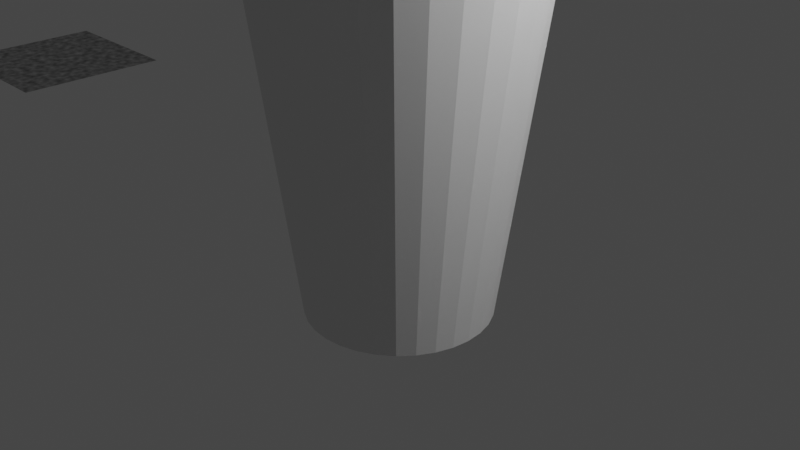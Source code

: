 # Source: hurricane.blend  (saved by Blender 2.80.75; exported with 4.5.12 LTS)
import bpy
from mathutils import Matrix  # noqa: F401  (used for matrix-valued properties, if any)

bpy.ops.wm.read_factory_settings(use_empty=True)
scene = bpy.context.scene
scene.name = 'Scene'

# ---- collections
col_collection = bpy.data.collections.new('Collection'); scene.collection.children.link(col_collection)

# ---- materials (node trees are filled in below, after node groups)
mat_hurricane = bpy.data.materials.new('Hurricane')
mat_hurricane.use_transparent_shadow = False
mat_hurricane.preview_render_type = 'FLAT'

# ---- material node trees
mat_hurricane.use_nodes = True; mat_hurricane.node_tree.nodes.clear()
_N = mat_hurricane.node_tree.nodes; _L = mat_hurricane.node_tree.links
n0 = _N.new('ShaderNodeTexNoise'); n0.name = 'Noise Texture'; n0.location = (-685, 130)
n0.inputs[2].default_value = 20.0
n0.inputs[3].default_value = 1.3
n1 = _N.new('ShaderNodeBsdfPrincipled'); n1.name = 'Principled BSDF'; n1.location = (-426, 235)
n1.distribution = 'GGX'
n1.subsurface_method = 'BURLEY'
n1.inputs[3].default_value = 1.45
n1.inputs[27].default_value = (0.0, 0.0, 0.0, 1.0)
n1.inputs[28].default_value = 1.0
n2 = _N.new('ShaderNodeOutputMaterial'); n2.name = 'Material Output'; n2.location = (-24, 266)
_L.new(n1.outputs[0], n2.inputs[0])
_L.new(n0.outputs[0], n1.inputs[0])
n2.is_active_output = True

# ---- world
world_world = bpy.data.worlds.new('World'); scene.world = world_world
world_world.use_nodes = True; world_world.node_tree.nodes.clear()
_N = world_world.node_tree.nodes; _L = world_world.node_tree.links
n0 = _N.new('ShaderNodeOutputWorld'); n0.name = 'World Output'; n0.location = (300, 300)
n1 = _N.new('ShaderNodeBackground'); n1.name = 'Background'; n1.location = (10, 300)
n1.inputs[0].default_value = (0.05088, 0.05088, 0.05088, 1.0)
_L.new(n1.outputs[0], n0.inputs[0])
n0.is_active_output = True
world_world.color = (0.05088, 0.05088, 0.05088)
world_world.use_sun_shadow = False
world_world.sun_shadow_jitter_overblur = 0.0

# ---- cameras
cam_camera = bpy.data.cameras.new('Camera')
cam_camera.clip_end = 100.0
cam_camera.ortho_scale = 7.314

# ---- lights
light_light = bpy.data.lights.new('Light', 'POINT')
light_light.transmission_factor = 0.0
light_light.energy = 1000.0
light_light.shadow_soft_size = 0.1
light_light.shadow_maximum_resolution = 0.006
light_light.use_absolute_resolution = True

# ---- meshes
me_cylinder_003 = bpy.data.meshes.new('Cylinder.003')
me_cylinder_003.from_pydata([(0.0, 1.0, -1.0), (-7.794e-07, 4.562, 9.635), (0.1951, 0.9808, -1.0), (-0.89, 4.474, 9.635), (0.3827, 0.9239, -1.0), (-4.215, -1.746, 9.635), (0.5556, 0.8315, -1.0), (2.534, -3.793, 9.635), (0.7071, 0.7071, -1.0), (3.226, 3.226, 9.635), (0.8315, 0.5556, -1.0), (-4.215, 1.746, 9.635), (0.9239, 0.3827, -1.0), (-0.89, -4.474, 9.635), (0.9808, 0.1951, -1.0), (4.562, -6.096e-07, 9.635), (1.0, 7.55e-08, -1.0), (-1.746, 4.215, 9.635), (0.9808, -0.1951, -1.0), (-3.793, -2.534, 9.635), (0.9239, -0.3827, -1.0), (3.226, -3.226, 9.635), (0.8315, -0.5556, -1.0), (2.534, 3.793, 9.635), (0.7071, -0.7071, -1.0), (-4.474, 0.89, 9.635), (0.5556, -0.8315, -1.0), (-2.266e-06, -4.562, 9.635), (0.3827, -0.9239, -1.0), (4.474, 0.89, 9.635), (0.1951, -0.9808, -1.0), (-2.534, 3.793, 9.635), (-3.258e-07, -1.0, -1.0), (-3.226, -3.226, 9.635), (-0.1951, -0.9808, -1.0), (3.793, -2.534, 9.635), (-0.3827, -0.9239, -1.0), (1.746, 4.215, 9.635), (-0.5556, -0.8315, -1.0), (0.89, 4.474, 9.635), (-0.7071, -0.7071, -1.0), (-4.562, 3.451e-06, 9.635), (-0.8315, -0.5556, -1.0), (-4.474, -0.89, 9.635), (-0.9239, -0.3827, -1.0), (0.89, -4.474, 9.635), (-0.9808, -0.1951, -1.0), (1.746, -4.215, 9.635), (-1.0, 9.656e-07, -1.0), (4.215, 1.746, 9.635), (-0.9808, 0.1951, -1.0), (3.793, 2.534, 9.635), (-0.9239, 0.3827, -1.0), (-3.226, 3.226, 9.635), (-0.8315, 0.5556, -1.0), (-3.793, 2.534, 9.635), (-0.7071, 0.7071, -1.0), (-2.534, -3.793, 9.635), (-0.5556, 0.8315, -1.0), (-1.746, -4.215, 9.635), (-0.3827, 0.9239, -1.0), (4.215, -1.746, 9.635), (-0.1951, 0.9808, -1.0), (4.474, -0.89, 9.635), (1.39, 6.987, 12.51), (-1.089e-06, 7.124, 12.51), (2.726, 6.582, 12.51), (3.958, 5.923, 12.51), (5.037, 5.037, 12.51), (5.923, 3.958, 12.51), (6.582, 2.726, 12.51), (6.987, 1.39, 12.51), (7.124, -1.15e-06, 12.51), (6.987, -1.39, 12.51), (6.582, -2.726, 12.51), (5.923, -3.958, 12.51), (5.037, -5.037, 12.51), (3.958, -5.923, 12.51), (2.726, -6.582, 12.51), (1.39, -6.987, 12.51), (-3.41e-06, -7.124, 12.51), (-1.39, -6.987, 12.51), (-2.726, -6.582, 12.51), (-3.958, -5.923, 12.51), (-5.037, -5.037, 12.51), (-5.923, -3.958, 12.51), (-6.582, -2.726, 12.51), (-6.987, -1.39, 12.51), (-7.124, 5.191e-06, 12.51), (-6.987, 1.39, 12.51), (-6.582, 2.726, 12.51), (-5.923, 3.958, 12.51), (-5.037, 5.037, 12.51), (-3.958, 5.923, 12.51), (-2.726, 6.582, 12.51), (-1.39, 6.987, 12.51), (-7.794e-07, 4.562, 9.635), (-0.89, 4.474, 9.635), (-4.215, -1.746, 9.635), (2.534, -3.793, 9.635), (3.226, 3.226, 9.635), (-4.215, 1.746, 9.635), (-0.89, -4.474, 9.635), (4.562, -6.096e-07, 9.635), (-1.746, 4.215, 9.635), (-3.793, -2.534, 9.635), (3.226, -3.226, 9.635), (2.534, 3.793, 9.635), (-4.474, 0.89, 9.635), (-2.266e-06, -4.562, 9.635), (4.474, 0.89, 9.635), (-2.534, 3.793, 9.635), (-3.226, -3.226, 9.635), (3.793, -2.534, 9.635), (1.746, 4.215, 9.635), (0.89, 4.474, 9.635), (-4.562, 3.451e-06, 9.635), (-4.474, -0.89, 9.635), (0.89, -4.474, 9.635), (1.746, -4.215, 9.635), (4.215, 1.746, 9.635), (3.793, 2.534, 9.635), (-3.226, 3.226, 9.635), (-3.793, 2.534, 9.635), (-2.534, -3.793, 9.635), (-1.746, -4.215, 9.635), (4.215, -1.746, 9.635), (4.474, -0.89, 9.635), (-2.878e-07, 1.688, 4.317), (0.3294, 1.656, 4.317), (-1.656, -0.3294, 4.317), (0.6461, -1.56, 4.317), (1.404, 0.938, 4.317), (-1.404, 0.938, 4.317), (-0.6461, -1.56, 4.317), (1.656, -0.3294, 4.317), (1.56, -0.6461, 4.317), (-0.938, -1.404, 4.317), (-1.194, 1.194, 4.317), (1.56, 0.6461, 4.317), (0.3294, -1.656, 4.317), (-1.688, 1.475e-06, 4.317), (0.6461, 1.56, 4.317), (1.404, -0.938, 4.317), (-1.194, -1.194, 4.317), (-0.938, 1.404, 4.317), (1.656, 0.3294, 4.317), (-8.38e-07, -1.688, 4.317), (-1.656, 0.3294, 4.317), (0.938, 1.404, 4.317), (1.194, -1.194, 4.317), (-1.404, -0.938, 4.317), (-0.6461, 1.56, 4.317), (1.688, -2.75e-08, 4.317), (-0.3294, -1.656, 4.317), (-1.56, 0.6461, 4.317), (1.194, 1.194, 4.317), (0.938, -1.404, 4.317), (-1.56, -0.6461, 4.317), (-0.3294, 1.656, 4.317), (1.242, -0.5144, 1.659), (-0.7468, -1.118, 1.659), (-0.9505, 0.9505, 1.659), (1.242, 0.5144, 1.659), (0.2622, -1.318, 1.659), (-1.344, 1.22e-06, 1.659), (0.5144, 1.242, 1.659), (1.118, -0.7468, 1.659), (-0.9505, -0.9505, 1.659), (-0.7468, 1.118, 1.659), (1.318, 0.2622, 1.659), (-5.819e-07, -1.344, 1.659), (-1.318, 0.2622, 1.659), (0.7468, 1.118, 1.659), (0.9505, -0.9505, 1.659), (-1.118, -0.7468, 1.659), (-0.5144, 1.242, 1.659), (1.344, 2.4e-08, 1.659), (-0.2622, -1.318, 1.659), (-1.242, 0.5144, 1.659), (0.9505, 0.9505, 1.659), (0.7468, -1.118, 1.659), (-1.242, -0.5144, 1.659), (-0.2622, 1.318, 1.659), (-1.439e-07, 1.344, 1.659), (0.2622, 1.318, 1.659), (-1.318, -0.2622, 1.659), (0.5144, -1.242, 1.659), (1.118, 0.7468, 1.659), (-1.118, 0.7468, 1.659), (-0.5144, -1.242, 1.659), (1.318, -0.2622, 1.659), (-5.586e-07, 3.374, 6.976), (0.6583, 3.309, 6.976), (-3.309, -0.6583, 6.976), (1.291, -3.117, 6.976), (2.805, 1.875, 6.976), (-2.805, 1.875, 6.976), (-1.291, -3.117, 6.976), (3.309, -0.6583, 6.976), (3.117, -1.291, 6.976), (-1.875, -2.805, 6.976), (-2.386, 2.386, 6.976), (3.117, 1.291, 6.976), (0.6583, -3.309, 6.976), (-3.374, 2.623e-06, 6.976), (1.291, 3.117, 6.976), (2.805, -1.875, 6.976), (-2.386, -2.386, 6.976), (-1.875, 2.805, 6.976), (3.309, 0.6583, 6.976), (-1.658e-06, -3.374, 6.976), (-3.309, 0.6583, 6.976), (1.875, 2.805, 6.976), (2.386, -2.386, 6.976), (-2.805, -1.875, 6.976), (-1.291, 3.117, 6.976), (3.374, -3.805e-07, 6.976), (-0.6583, -3.309, 6.976), (-3.117, 1.291, 6.976), (2.386, 2.386, 6.976), (1.875, -2.805, 6.976), (-3.117, -1.291, 6.976), (-0.6583, 3.309, 6.976), (-7.794e-07, 4.562, 9.635), (-0.89, 4.474, 9.635), (-4.215, -1.746, 9.635), (2.534, -3.793, 9.635), (3.226, 3.226, 9.635), (-4.215, 1.746, 9.635), (-0.89, -4.474, 9.635), (4.562, -6.096e-07, 9.635), (-1.746, 4.215, 9.635), (-3.793, -2.534, 9.635), (3.226, -3.226, 9.635), (2.534, 3.793, 9.635), (-4.474, 0.89, 9.635), (-2.266e-06, -4.562, 9.635), (4.474, 0.89, 9.635), (-2.534, 3.793, 9.635), (-3.226, -3.226, 9.635), (3.793, -2.534, 9.635), (1.746, 4.215, 9.635), (0.89, 4.474, 9.635), (-4.562, 3.451e-06, 9.635), (-4.474, -0.89, 9.635), (0.89, -4.474, 9.635), (1.746, -4.215, 9.635), (4.215, 1.746, 9.635), (3.793, 2.534, 9.635), (-3.226, 3.226, 9.635), (-3.793, 2.534, 9.635), (-2.534, -3.793, 9.635), (-1.746, -4.215, 9.635), (4.215, -1.746, 9.635), (4.474, -0.89, 9.635), (2.339, -0.9687, 5.647), (-1.406, -2.105, 5.647), (-1.79, 1.79, 5.647), (2.339, 0.9687, 5.647), (0.4938, -2.483, 5.647), (-2.531, 2.049e-06, 5.647), (0.9687, 2.339, 5.647), (2.105, -1.406, 5.647), (-1.79, -1.79, 5.647), (-1.406, 2.105, 5.647), (2.483, 0.4938, 5.647), (-1.248e-06, -2.531, 5.647), (-2.483, 0.4938, 5.647), (1.406, 2.105, 5.647), (1.79, -1.79, 5.647), (-2.105, -1.406, 5.647), (-0.9687, 2.339, 5.647), (2.531, -2.04e-07, 5.647), (-0.4938, -2.483, 5.647), (-2.339, 0.9687, 5.647), (1.79, 1.79, 5.647), (1.406, -2.105, 5.647), (-2.339, -0.9687, 5.647), (-0.4938, 2.483, 5.647), (-4.232e-07, 2.531, 5.647), (0.4938, 2.483, 5.647), (-2.483, -0.4938, 5.647), (0.9687, -2.339, 5.647), (2.105, 1.406, 5.647), (-2.105, 1.406, 5.647), (-0.9687, -2.339, 5.647), (2.483, -0.4938, 5.647)], [], [(39, 64, 66, 37), (37, 66, 67, 23), (23, 67, 68, 9), (9, 68, 69, 51), (51, 69, 70, 49), (49, 70, 71, 29), (29, 71, 72, 15), (15, 72, 73, 63), (63, 73, 74, 61), (61, 74, 75, 35), (35, 75, 76, 21), (21, 76, 77, 7), (7, 77, 78, 47), (47, 78, 79, 45), (45, 79, 80, 27), (27, 80, 81, 13), (13, 81, 82, 59), (59, 82, 83, 57), (57, 83, 84, 33), (33, 84, 85, 19), (19, 85, 86, 5), (5, 86, 87, 43), (43, 87, 88, 41), (41, 88, 89, 25), (25, 89, 90, 11), (11, 90, 91, 55), (55, 91, 92, 53), (53, 92, 93, 31), (31, 93, 94, 17), (17, 94, 95, 3), (199, 63, 61, 200), (3, 95, 65, 1), (192, 1, 39, 193), (198, 59, 57, 201), (197, 55, 53, 202), (196, 51, 49, 203), (195, 47, 45, 204), (194, 43, 41, 205), (193, 39, 37, 206), (200, 61, 35, 207), (201, 57, 33, 208), (202, 53, 31, 209), (203, 49, 29, 210), (204, 45, 27, 211), (205, 41, 25, 212), (206, 37, 23, 213), (207, 35, 21, 214), (208, 33, 19, 215), (209, 31, 17, 216), (210, 29, 15, 217), (211, 27, 13, 218), (212, 25, 11, 219), (213, 23, 9, 220), (214, 21, 7, 221), (215, 19, 5, 222), (216, 17, 3, 223), (217, 15, 63, 199), (218, 13, 59, 198), (219, 11, 55, 197), (220, 9, 51, 196), (221, 7, 47, 195), (222, 5, 43, 194), (35, 61, 126, 113), (223, 3, 1, 192), (1, 65, 64, 39), (33, 57, 124, 112), (31, 53, 122, 111), (29, 49, 120, 110), (27, 45, 118, 109), (25, 41, 116, 108), (23, 37, 114, 107), (21, 35, 113, 106), (19, 33, 112, 105), (17, 31, 111, 104), (15, 29, 110, 103), (13, 27, 109, 102), (11, 25, 108, 101), (9, 23, 107, 100), (7, 21, 106, 99), (5, 19, 105, 98), (3, 17, 104, 97), (63, 15, 103, 127), (59, 13, 102, 125), (55, 11, 101, 123), (51, 9, 100, 121), (47, 7, 99, 119), (43, 5, 98, 117), (1, 3, 97, 96), (61, 63, 127, 126), (57, 59, 125, 124), (53, 55, 123, 122), (49, 51, 121, 120), (45, 47, 119, 118), (41, 43, 117, 116), (37, 39, 115, 114), (39, 1, 96, 115), (183, 159, 128, 184), (182, 158, 130, 186), (181, 157, 131, 187), (180, 156, 132, 188), (179, 155, 133, 189), (178, 154, 134, 190), (177, 153, 135, 191), (176, 152, 159, 183), (175, 151, 158, 182), (174, 150, 157, 181), (173, 149, 156, 180), (172, 148, 155, 179), (171, 147, 154, 178), (170, 146, 153, 177), (169, 145, 152, 176), (168, 144, 151, 175), (167, 143, 150, 174), (166, 142, 149, 173), (165, 141, 148, 172), (164, 140, 147, 171), (163, 139, 146, 170), (162, 138, 145, 169), (161, 137, 144, 168), (160, 136, 143, 167), (185, 129, 142, 166), (186, 130, 141, 165), (187, 131, 140, 164), (188, 132, 139, 163), (189, 133, 138, 162), (190, 134, 137, 161), (184, 128, 129, 185), (191, 135, 136, 160), (18, 191, 160, 20), (0, 184, 185, 2), (36, 190, 161, 38), (54, 189, 162, 56), (10, 188, 163, 12), (28, 187, 164, 30), (46, 186, 165, 48), (2, 185, 166, 4), (20, 160, 167, 22), (38, 161, 168, 40), (56, 162, 169, 58), (12, 163, 170, 14), (30, 164, 171, 32), (48, 165, 172, 50), (4, 166, 173, 6), (22, 167, 174, 24), (40, 168, 175, 42), (58, 169, 176, 60), (14, 170, 177, 16), (32, 171, 178, 34), (50, 172, 179, 52), (6, 173, 180, 8), (24, 174, 181, 26), (42, 175, 182, 44), (60, 176, 183, 62), (16, 177, 191, 18), (34, 178, 190, 36), (52, 179, 189, 54), (8, 180, 188, 10), (26, 181, 187, 28), (44, 182, 186, 46), (62, 183, 184, 0), (279, 223, 192, 280), (278, 222, 194, 282), (277, 221, 195, 283), (276, 220, 196, 284), (275, 219, 197, 285), (274, 218, 198, 286), (273, 217, 199, 287), (272, 216, 223, 279), (271, 215, 222, 278), (270, 214, 221, 277), (269, 213, 220, 276), (268, 212, 219, 275), (267, 211, 218, 274), (266, 210, 217, 273), (265, 209, 216, 272), (264, 208, 215, 271), (263, 207, 214, 270), (262, 206, 213, 269), (261, 205, 212, 268), (260, 204, 211, 267), (259, 203, 210, 266), (258, 202, 209, 265), (257, 201, 208, 264), (256, 200, 207, 263), (281, 193, 206, 262), (282, 194, 205, 261), (283, 195, 204, 260), (284, 196, 203, 259), (285, 197, 202, 258), (286, 198, 201, 257), (280, 192, 193, 281), (287, 199, 200, 256), (105, 112, 240, 233), (103, 110, 238, 231), (98, 105, 233, 226), (127, 103, 231, 255), (117, 98, 226, 245), (126, 127, 255, 254), (116, 117, 245, 244), (113, 126, 254, 241), (108, 116, 244, 236), (106, 113, 241, 234), (101, 108, 236, 229), (99, 106, 234, 227), (123, 101, 229, 251), (119, 99, 227, 247), (122, 123, 251, 250), (118, 119, 247, 246), (114, 115, 243, 242), (111, 122, 250, 239), (109, 118, 246, 237), (107, 114, 242, 235), (104, 111, 239, 232), (102, 109, 237, 230), (100, 107, 235, 228), (97, 104, 232, 225), (125, 102, 230, 253), (121, 100, 228, 249), (96, 97, 225, 224), (124, 125, 253, 252), (120, 121, 249, 248), (115, 96, 224, 243), (112, 124, 252, 240), (110, 120, 248, 238), (135, 287, 256, 136), (128, 280, 281, 129), (134, 286, 257, 137), (133, 285, 258, 138), (132, 284, 259, 139), (131, 283, 260, 140), (130, 282, 261, 141), (129, 281, 262, 142), (136, 256, 263, 143), (137, 257, 264, 144), (138, 258, 265, 145), (139, 259, 266, 146), (140, 260, 267, 147), (141, 261, 268, 148), (142, 262, 269, 149), (143, 263, 270, 150), (144, 264, 271, 151), (145, 265, 272, 152), (146, 266, 273, 153), (147, 267, 274, 154), (148, 268, 275, 155), (149, 269, 276, 156), (150, 270, 277, 157), (151, 271, 278, 158), (152, 272, 279, 159), (153, 273, 287, 135), (154, 274, 286, 134), (155, 275, 285, 133), (156, 276, 284, 132), (157, 277, 283, 131), (158, 278, 282, 130), (159, 279, 280, 128)])
_uv = me_cylinder_003.uv_layers.new(name='UVMap')
_uv.uv.foreach_set('vector', [0.9688, 0.8936, 0.9688, 1.0, 0.9375, 1.0, 0.9375, 0.8936, 0.9375, 0.8936, 0.9375, 1.0, 0.9062, 1.0, 0.9062, 0.8936, 0.9062, 0.8936, 0.9062, 1.0, 0.875, 1.0, 0.875, 0.8936, 0.875, 0.8936, 0.875, 1.0, 0.8438, 1.0, 0.8438, 0.8936, 0.8438, 0.8936, 0.8438, 1.0, 0.8125, 1.0, 0.8125, 0.8936, 0.8125, 0.8936, 0.8125, 1.0, 0.7812, 1.0, 0.7812, 0.8936, 0.7812, 0.8936, 0.7812, 1.0, 0.75, 1.0, 0.75, 0.8936, 0.75, 0.8936, 0.75, 1.0, 0.7188, 1.0, 0.7187, 0.8936, 0.7187, 0.8936, 0.7188, 1.0, 0.6875, 1.0, 0.6875, 0.8936, 0.6875, 0.8936, 0.6875, 1.0, 0.6562, 1.0, 0.6562, 0.8936, 0.6562, 0.8936, 0.6562, 1.0, 0.625, 1.0, 0.625, 0.8936, 0.625, 0.8936, 0.625, 1.0, 0.5938, 1.0, 0.5938, 0.8936, 0.5938, 0.8936, 0.5938, 1.0, 0.5625, 1.0, 0.5625, 0.8936, 0.5625, 0.8936, 0.5625, 1.0, 0.5312, 1.0, 0.5312, 0.8936, 0.5312, 0.8936, 0.5312, 1.0, 0.5, 1.0, 0.5, 0.8936, 0.5, 0.8936, 0.5, 1.0, 0.4688, 1.0, 0.4687, 0.8936, 0.4687, 0.8936, 0.4688, 1.0, 0.4375, 1.0, 0.4375, 0.8936, 0.4375, 0.8936, 0.4375, 1.0, 0.4062, 1.0, 0.4062, 0.8936, 0.4062, 0.8936, 0.4062, 1.0, 0.375, 1.0, 0.375, 0.8936, 0.375, 0.8936, 0.375, 1.0, 0.3438, 1.0, 0.3438, 0.8936, 0.3438, 0.8936, 0.3438, 1.0, 0.3125, 1.0, 0.3125, 0.8936, 0.3125, 0.8936, 0.3125, 1.0, 0.2812, 1.0, 0.2812, 0.8936, 0.2812, 0.8936, 0.2812, 1.0, 0.25, 1.0, 0.25, 0.8936, 0.25, 0.8936, 0.25, 1.0, 0.2188, 1.0, 0.2188, 0.8936, 0.2188, 0.8936, 0.2188, 1.0, 0.1875, 1.0, 0.1875, 0.8936, 0.1875, 0.8936, 0.1875, 1.0, 0.1562, 1.0, 0.1562, 0.8936, 0.1562, 0.8936, 0.1562, 1.0, 0.125, 1.0, 0.125, 0.8936, 0.125, 0.8936, 0.125, 1.0, 0.09375, 1.0, 0.09375, 0.8936, 0.09375, 0.8936, 0.09375, 1.0, 0.0625, 1.0, 0.0625, 0.8936, 0.0625, 0.8936, 0.0625, 1.0, 0.03125, 1.0, 0.03125, 0.8936, 0.7188, 0.7952, 0.7187, 0.8936, 0.6875, 0.8936, 0.6875, 0.7952, 0.03125, 0.8936, 0.03125, 1.0, 0.0, 1.0, 0.0, 0.8936, 1.0, 0.7952, 1.0, 0.8936, 0.9688, 0.8936, 0.9687, 0.7952, 0.4375, 0.7952, 0.4375, 0.8936, 0.4062, 0.8936, 0.4063, 0.7952, 0.1562, 0.7952, 0.1562, 0.8936, 0.125, 0.8936, 0.125, 0.7952, 0.8438, 0.7952, 0.8438, 0.8936, 0.8125, 0.8936, 0.8125, 0.7952, 0.5625, 0.7952, 0.5625, 0.8936, 0.5312, 0.8936, 0.5312, 0.7952, 0.2812, 0.7952, 0.2812, 0.8936, 0.25, 0.8936, 0.25, 0.7952, 0.9687, 0.7952, 0.9688, 0.8936, 0.9375, 0.8936, 0.9375, 0.7952, 0.6875, 0.7952, 0.6875, 0.8936, 0.6562, 0.8936, 0.6562, 0.7952, 0.4063, 0.7952, 0.4062, 0.8936, 0.375, 0.8936, 0.375, 0.7952, 0.125, 0.7952, 0.125, 0.8936, 0.09375, 0.8936, 0.09375, 0.7952, 0.8125, 0.7952, 0.8125, 0.8936, 0.7812, 0.8936, 0.7812, 0.7952, 0.5312, 0.7952, 0.5312, 0.8936, 0.5, 0.8936, 0.5, 0.7952, 0.25, 0.7952, 0.25, 0.8936, 0.2188, 0.8936, 0.2188, 0.7952, 0.9375, 0.7952, 0.9375, 0.8936, 0.9062, 0.8936, 0.9062, 0.7952, 0.6562, 0.7952, 0.6562, 0.8936, 0.625, 0.8936, 0.625, 0.7952, 0.375, 0.7952, 0.375, 0.8936, 0.3438, 0.8936, 0.3438, 0.7952, 0.09375, 0.7952, 0.09375, 0.8936, 0.0625, 0.8936, 0.0625, 0.7952, 0.7812, 0.7952, 0.7812, 0.8936, 0.75, 0.8936, 0.75, 0.7952, 0.5, 0.7952, 0.5, 0.8936, 0.4687, 0.8936, 0.4687, 0.7952, 0.2188, 0.7952, 0.2188, 0.8936, 0.1875, 0.8936, 0.1875, 0.7952, 0.9062, 0.7952, 0.9062, 0.8936, 0.875, 0.8936, 0.875, 0.7952, 0.625, 0.7952, 0.625, 0.8936, 0.5938, 0.8936, 0.5938, 0.7952, 0.3438, 0.7952, 0.3438, 0.8936, 0.3125, 0.8936, 0.3125, 0.7952, 0.0625, 0.7952, 0.0625, 0.8936, 0.03125, 0.8936, 0.03125, 0.7952, 0.75, 0.7952, 0.75, 0.8936, 0.7187, 0.8936, 0.7188, 0.7952, 0.4687, 0.7952, 0.4687, 0.8936, 0.4375, 0.8936, 0.4375, 0.7952, 0.1875, 0.7952, 0.1875, 0.8936, 0.1562, 0.8936, 0.1562, 0.7952, 0.875, 0.7952, 0.875, 0.8936, 0.8438, 0.8936, 0.8438, 0.7952, 0.5938, 0.7952, 0.5938, 0.8936, 0.5625, 0.8936, 0.5625, 0.7952, 0.3125, 0.7952, 0.3125, 0.8936, 0.2812, 0.8936, 0.2812, 0.7952, 0.6562, 0.8936, 0.6875, 0.8936, 0.6875, 0.8936, 0.6562, 0.8936, 0.03125, 0.7952, 0.03125, 0.8936, 0.0, 0.8936, 0.0, 0.7952, 1.0, 0.8936, 1.0, 1.0, 0.9688, 1.0, 0.9688, 0.8936, 0.375, 0.8936, 0.4062, 0.8936, 0.4062, 0.8936, 0.375, 0.8936, 0.09375, 0.8936, 0.125, 0.8936, 0.125, 0.8936, 0.09375, 0.8936, 0.7812, 0.8936, 0.8125, 0.8936, 0.8125, 0.8936, 0.7812, 0.8936, 0.5, 0.8936, 0.5312, 0.8936, 0.5312, 0.8936, 0.5, 0.8936, 0.2188, 0.8936, 0.25, 0.8936, 0.25, 0.8936, 0.2188, 0.8936, 0.9062, 0.8936, 0.9375, 0.8936, 0.9375, 0.8936, 0.9062, 0.8936, 0.625, 0.8936, 0.6562, 0.8936, 0.6562, 0.8936, 0.625, 0.8936, 0.3438, 0.8936, 0.375, 0.8936, 0.375, 0.8936, 0.3438, 0.8936, 0.0625, 0.8936, 0.09375, 0.8936, 0.09375, 0.8936, 0.0625, 0.8936, 0.75, 0.8936, 0.7812, 0.8936, 0.7812, 0.8936, 0.75, 0.8936, 0.4687, 0.8936, 0.5, 0.8936, 0.5, 0.8936, 0.4687, 0.8936, 0.1875, 0.8936, 0.2188, 0.8936, 0.2188, 0.8936, 0.1875, 0.8936, 0.875, 0.8936, 0.9062, 0.8936, 0.9062, 0.8936, 0.875, 0.8936, 0.5938, 0.8936, 0.625, 0.8936, 0.625, 0.8936, 0.5938, 0.8936, 0.3125, 0.8936, 0.3438, 0.8936, 0.3438, 0.8936, 0.3125, 0.8936, 0.03125, 0.8936, 0.0625, 0.8936, 0.0625, 0.8936, 0.03125, 0.8936, 0.7187, 0.8936, 0.75, 0.8936, 0.75, 0.8936, 0.7187, 0.8936, 0.4375, 0.8936, 0.4687, 0.8936, 0.4687, 0.8936, 0.4375, 0.8936, 0.1562, 0.8936, 0.1875, 0.8936, 0.1875, 0.8936, 0.1562, 0.8936, 0.8438, 0.8936, 0.875, 0.8936, 0.875, 0.8936, 0.8438, 0.8936, 0.5625, 0.8936, 0.5938, 0.8936, 0.5938, 0.8936, 0.5625, 0.8936, 0.2812, 0.8936, 0.3125, 0.8936, 0.3125, 0.8936, 0.2812, 0.8936, 0.0, 0.8936, 0.03125, 0.8936, 0.03125, 0.8936, 0.0, 0.8936, 0.6875, 0.8936, 0.7187, 0.8936, 0.7187, 0.8936, 0.6875, 0.8936, 0.4062, 0.8936, 0.4375, 0.8936, 0.4375, 0.8936, 0.4062, 0.8936, 0.125, 0.8936, 0.1562, 0.8936, 0.1562, 0.8936, 0.125, 0.8936, 0.8125, 0.8936, 0.8438, 0.8936, 0.8438, 0.8936, 0.8125, 0.8936, 0.5312, 0.8936, 0.5625, 0.8936, 0.5625, 0.8936, 0.5312, 0.8936, 0.25, 0.8936, 0.2812, 0.8936, 0.2812, 0.8936, 0.25, 0.8936, 0.9375, 0.8936, 0.9688, 0.8936, 0.9688, 0.8936, 0.9375, 0.8936, 0.9688, 0.8936, 1.0, 0.8936, 1.0, 0.8936, 0.9688, 0.8936, 0.03125, 0.5984, 0.03125, 0.6968, 0.0, 0.6968, 0.0, 0.5984, 0.3125, 0.5984, 0.3125, 0.6968, 0.2812, 0.6968, 0.2812, 0.5984, 0.5938, 0.5984, 0.5938, 0.6968, 0.5625, 0.6968, 0.5625, 0.5984, 0.875, 0.5984, 0.875, 0.6968, 0.8438, 0.6968, 0.8437, 0.5984, 0.1875, 0.5984, 0.1875, 0.6968, 0.1562, 0.6968, 0.1562, 0.5984, 0.4687, 0.5984, 0.4687, 0.6968, 0.4375, 0.6968, 0.4375, 0.5984, 0.75, 0.5984, 0.75, 0.6968, 0.7188, 0.6968, 0.7188, 0.5984, 0.0625, 0.5984, 0.0625, 0.6968, 0.03125, 0.6968, 0.03125, 0.5984, 0.3438, 0.5984, 0.3438, 0.6968, 0.3125, 0.6968, 0.3125, 0.5984, 0.625, 0.5984, 0.625, 0.6968, 0.5938, 0.6968, 0.5938, 0.5984, 0.9062, 0.5984, 0.9062, 0.6968, 0.875, 0.6968, 0.875, 0.5984, 0.2188, 0.5984, 0.2188, 0.6968, 0.1875, 0.6968, 0.1875, 0.5984, 0.5, 0.5984, 0.5, 0.6968, 0.4687, 0.6968, 0.4687, 0.5984, 0.7812, 0.5984, 0.7812, 0.6968, 0.75, 0.6968, 0.75, 0.5984, 0.09375, 0.5984, 0.09375, 0.6968, 0.0625, 0.6968, 0.0625, 0.5984, 0.375, 0.5984, 0.375, 0.6968, 0.3438, 0.6968, 0.3438, 0.5984, 0.6562, 0.5984, 0.6562, 0.6968, 0.625, 0.6968, 0.625, 0.5984, 0.9375, 0.5984, 0.9375, 0.6968, 0.9062, 0.6968, 0.9062, 0.5984, 0.25, 0.5984, 0.25, 0.6968, 0.2188, 0.6968, 0.2188, 0.5984, 0.5312, 0.5984, 0.5312, 0.6968, 0.5, 0.6968, 0.5, 0.5984, 0.8125, 0.5984, 0.8125, 0.6968, 0.7812, 0.6968, 0.7812, 0.5984, 0.125, 0.5984, 0.125, 0.6968, 0.09375, 0.6968, 0.09375, 0.5984, 0.4062, 0.5984, 0.4062, 0.6968, 0.375, 0.6968, 0.375, 0.5984, 0.6875, 0.5984, 0.6875, 0.6968, 0.6562, 0.6968, 0.6562, 0.5984, 0.9687, 0.5984, 0.9688, 0.6968, 0.9375, 0.6968, 0.9375, 0.5984, 0.2812, 0.5984, 0.2812, 0.6968, 0.25, 0.6968, 0.25, 0.5984, 0.5625, 0.5984, 0.5625, 0.6968, 0.5312, 0.6968, 0.5312, 0.5984, 0.8437, 0.5984, 0.8438, 0.6968, 0.8125, 0.6968, 0.8125, 0.5984, 0.1562, 0.5984, 0.1562, 0.6968, 0.125, 0.6968, 0.125, 0.5984, 0.4375, 0.5984, 0.4375, 0.6968, 0.4062, 0.6968, 0.4062, 0.5984, 1.0, 0.5984, 1.0, 0.6968, 0.9688, 0.6968, 0.9687, 0.5984, 0.7188, 0.5984, 0.7188, 0.6968, 0.6875, 0.6968, 0.6875, 0.5984, 0.7188, 0.5, 0.7188, 0.5984, 0.6875, 0.5984, 0.6875, 0.5, 1.0, 0.5, 1.0, 0.5984, 0.9687, 0.5984, 0.9688, 0.5, 0.4375, 0.5, 0.4375, 0.5984, 0.4062, 0.5984, 0.4062, 0.5, 0.1562, 0.5, 0.1562, 0.5984, 0.125, 0.5984, 0.125, 0.5, 0.8438, 0.5, 0.8437, 0.5984, 0.8125, 0.5984, 0.8125, 0.5, 0.5625, 0.5, 0.5625, 0.5984, 0.5312, 0.5984, 0.5312, 0.5, 0.2812, 0.5, 0.2812, 0.5984, 0.25, 0.5984, 0.25, 0.5, 0.9688, 0.5, 0.9687, 0.5984, 0.9375, 0.5984, 0.9375, 0.5, 0.6875, 0.5, 0.6875, 0.5984, 0.6562, 0.5984, 0.6562, 0.5, 0.4062, 0.5, 0.4062, 0.5984, 0.375, 0.5984, 0.375, 0.5, 0.125, 0.5, 0.125, 0.5984, 0.09375, 0.5984, 0.09375, 0.5, 0.8125, 0.5, 0.8125, 0.5984, 0.7812, 0.5984, 0.7812, 0.5, 0.5312, 0.5, 0.5312, 0.5984, 0.5, 0.5984, 0.5, 0.5, 0.25, 0.5, 0.25, 0.5984, 0.2188, 0.5984, 0.2188, 0.5, 0.9375, 0.5, 0.9375, 0.5984, 0.9062, 0.5984, 0.9062, 0.5, 0.6562, 0.5, 0.6562, 0.5984, 0.625, 0.5984, 0.625, 0.5, 0.375, 0.5, 0.375, 0.5984, 0.3438, 0.5984, 0.3438, 0.5, 0.09375, 0.5, 0.09375, 0.5984, 0.0625, 0.5984, 0.0625, 0.5, 0.7812, 0.5, 0.7812, 0.5984, 0.75, 0.5984, 0.75, 0.5, 0.5, 0.5, 0.5, 0.5984, 0.4687, 0.5984, 0.4688, 0.5, 0.2188, 0.5, 0.2188, 0.5984, 0.1875, 0.5984, 0.1875, 0.5, 0.9062, 0.5, 0.9062, 0.5984, 0.875, 0.5984, 0.875, 0.5, 0.625, 0.5, 0.625, 0.5984, 0.5938, 0.5984, 0.5938, 0.5, 0.3438, 0.5, 0.3438, 0.5984, 0.3125, 0.5984, 0.3125, 0.5, 0.0625, 0.5, 0.0625, 0.5984, 0.03125, 0.5984, 0.03125, 0.5, 0.75, 0.5, 0.75, 0.5984, 0.7188, 0.5984, 0.7188, 0.5, 0.4688, 0.5, 0.4687, 0.5984, 0.4375, 0.5984, 0.4375, 0.5, 0.1875, 0.5, 0.1875, 0.5984, 0.1562, 0.5984, 0.1562, 0.5, 0.875, 0.5, 0.875, 0.5984, 0.8437, 0.5984, 0.8438, 0.5, 0.5938, 0.5, 0.5938, 0.5984, 0.5625, 0.5984, 0.5625, 0.5, 0.3125, 0.5, 0.3125, 0.5984, 0.2812, 0.5984, 0.2812, 0.5, 0.03125, 0.5, 0.03125, 0.5984, 0.0, 0.5984, 0.0, 0.5, 0.03125, 0.746, 0.03125, 0.7952, 0.0, 0.7952, 0.0, 0.746, 0.3125, 0.746, 0.3125, 0.7952, 0.2812, 0.7952, 0.2813, 0.746, 0.5937, 0.746, 0.5938, 0.7952, 0.5625, 0.7952, 0.5625, 0.746, 0.875, 0.746, 0.875, 0.7952, 0.8438, 0.7952, 0.8438, 0.746, 0.1875, 0.746, 0.1875, 0.7952, 0.1562, 0.7952, 0.1562, 0.746, 0.4687, 0.746, 0.4687, 0.7952, 0.4375, 0.7952, 0.4375, 0.746, 0.75, 0.746, 0.75, 0.7952, 0.7188, 0.7952, 0.7188, 0.746, 0.0625, 0.746, 0.0625, 0.7952, 0.03125, 0.7952, 0.03125, 0.746, 0.3438, 0.746, 0.3438, 0.7952, 0.3125, 0.7952, 0.3125, 0.746, 0.625, 0.746, 0.625, 0.7952, 0.5938, 0.7952, 0.5937, 0.746, 0.9062, 0.746, 0.9062, 0.7952, 0.875, 0.7952, 0.875, 0.746, 0.2188, 0.746, 0.2188, 0.7952, 0.1875, 0.7952, 0.1875, 0.746, 0.5, 0.746, 0.5, 0.7952, 0.4687, 0.7952, 0.4687, 0.746, 0.7812, 0.746, 0.7812, 0.7952, 0.75, 0.7952, 0.75, 0.746, 0.09375, 0.746, 0.09375, 0.7952, 0.0625, 0.7952, 0.0625, 0.746, 0.375, 0.746, 0.375, 0.7952, 0.3438, 0.7952, 0.3438, 0.746, 0.6562, 0.746, 0.6562, 0.7952, 0.625, 0.7952, 0.625, 0.746, 0.9375, 0.746, 0.9375, 0.7952, 0.9062, 0.7952, 0.9062, 0.746, 0.25, 0.746, 0.25, 0.7952, 0.2188, 0.7952, 0.2188, 0.746, 0.5312, 0.746, 0.5312, 0.7952, 0.5, 0.7952, 0.5, 0.746, 0.8125, 0.746, 0.8125, 0.7952, 0.7812, 0.7952, 0.7812, 0.746, 0.125, 0.746, 0.125, 0.7952, 0.09375, 0.7952, 0.09375, 0.746, 0.4062, 0.746, 0.4063, 0.7952, 0.375, 0.7952, 0.375, 0.746, 0.6875, 0.746, 0.6875, 0.7952, 0.6562, 0.7952, 0.6562, 0.746, 0.9688, 0.746, 0.9687, 0.7952, 0.9375, 0.7952, 0.9375, 0.746, 0.2813, 0.746, 0.2812, 0.7952, 0.25, 0.7952, 0.25, 0.746, 0.5625, 0.746, 0.5625, 0.7952, 0.5312, 0.7952, 0.5312, 0.746, 0.8438, 0.746, 0.8438, 0.7952, 0.8125, 0.7952, 0.8125, 0.746, 0.1562, 0.746, 0.1562, 0.7952, 0.125, 0.7952, 0.125, 0.746, 0.4375, 0.746, 0.4375, 0.7952, 0.4063, 0.7952, 0.4062, 0.746, 1.0, 0.746, 1.0, 0.7952, 0.9687, 0.7952, 0.9688, 0.746, 0.7188, 0.746, 0.7188, 0.7952, 0.6875, 0.7952, 0.6875, 0.746, 0.3438, 0.8936, 0.375, 0.8936, 0.375, 0.8936, 0.3438, 0.8936, 0.75, 0.8936, 0.7812, 0.8936, 0.7812, 0.8936, 0.75, 0.8936, 0.3125, 0.8936, 0.3438, 0.8936, 0.3438, 0.8936, 0.3125, 0.8936, 0.7187, 0.8936, 0.75, 0.8936, 0.75, 0.8936, 0.7187, 0.8936, 0.2812, 0.8936, 0.3125, 0.8936, 0.3125, 0.8936, 0.2812, 0.8936, 0.6875, 0.8936, 0.7187, 0.8936, 0.7187, 0.8936, 0.6875, 0.8936, 0.25, 0.8936, 0.2812, 0.8936, 0.2812, 0.8936, 0.25, 0.8936, 0.6562, 0.8936, 0.6875, 0.8936, 0.6875, 0.8936, 0.6562, 0.8936, 0.2188, 0.8936, 0.25, 0.8936, 0.25, 0.8936, 0.2188, 0.8936, 0.625, 0.8936, 0.6562, 0.8936, 0.6562, 0.8936, 0.625, 0.8936, 0.1875, 0.8936, 0.2188, 0.8936, 0.2188, 0.8936, 0.1875, 0.8936, 0.5938, 0.8936, 0.625, 0.8936, 0.625, 0.8936, 0.5938, 0.8936, 0.1562, 0.8936, 0.1875, 0.8936, 0.1875, 0.8936, 0.1562, 0.8936, 0.5625, 0.8936, 0.5938, 0.8936, 0.5938, 0.8936, 0.5625, 0.8936, 0.125, 0.8936, 0.1562, 0.8936, 0.1562, 0.8936, 0.125, 0.8936, 0.5312, 0.8936, 0.5625, 0.8936, 0.5625, 0.8936, 0.5312, 0.8936, 0.9375, 0.8936, 0.9688, 0.8936, 0.9688, 0.8936, 0.9375, 0.8936, 0.09375, 0.8936, 0.125, 0.8936, 0.125, 0.8936, 0.09375, 0.8936, 0.5, 0.8936, 0.5312, 0.8936, 0.5312, 0.8936, 0.5, 0.8936, 0.9062, 0.8936, 0.9375, 0.8936, 0.9375, 0.8936, 0.9062, 0.8936, 0.0625, 0.8936, 0.09375, 0.8936, 0.09375, 0.8936, 0.0625, 0.8936, 0.4687, 0.8936, 0.5, 0.8936, 0.5, 0.8936, 0.4687, 0.8936, 0.875, 0.8936, 0.9062, 0.8936, 0.9062, 0.8936, 0.875, 0.8936, 0.03125, 0.8936, 0.0625, 0.8936, 0.0625, 0.8936, 0.03125, 0.8936, 0.4375, 0.8936, 0.4687, 0.8936, 0.4687, 0.8936, 0.4375, 0.8936, 0.8438, 0.8936, 0.875, 0.8936, 0.875, 0.8936, 0.8438, 0.8936, 0.0, 0.8936, 0.03125, 0.8936, 0.03125, 0.8936, 0.0, 0.8936, 0.4062, 0.8936, 0.4375, 0.8936, 0.4375, 0.8936, 0.4062, 0.8936, 0.8125, 0.8936, 0.8438, 0.8936, 0.8438, 0.8936, 0.8125, 0.8936, 0.9688, 0.8936, 1.0, 0.8936, 1.0, 0.8936, 0.9688, 0.8936, 0.375, 0.8936, 0.4062, 0.8936, 0.4062, 0.8936, 0.375, 0.8936, 0.7812, 0.8936, 0.8125, 0.8936, 0.8125, 0.8936, 0.7812, 0.8936, 0.7188, 0.6968, 0.7188, 0.746, 0.6875, 0.746, 0.6875, 0.6968, 1.0, 0.6968, 1.0, 0.746, 0.9688, 0.746, 0.9688, 0.6968, 0.4375, 0.6968, 0.4375, 0.746, 0.4062, 0.746, 0.4062, 0.6968, 0.1562, 0.6968, 0.1562, 0.746, 0.125, 0.746, 0.125, 0.6968, 0.8438, 0.6968, 0.8438, 0.746, 0.8125, 0.746, 0.8125, 0.6968, 0.5625, 0.6968, 0.5625, 0.746, 0.5312, 0.746, 0.5312, 0.6968, 0.2812, 0.6968, 0.2813, 0.746, 0.25, 0.746, 0.25, 0.6968, 0.9688, 0.6968, 0.9688, 0.746, 0.9375, 0.746, 0.9375, 0.6968, 0.6875, 0.6968, 0.6875, 0.746, 0.6562, 0.746, 0.6562, 0.6968, 0.4062, 0.6968, 0.4062, 0.746, 0.375, 0.746, 0.375, 0.6968, 0.125, 0.6968, 0.125, 0.746, 0.09375, 0.746, 0.09375, 0.6968, 0.8125, 0.6968, 0.8125, 0.746, 0.7812, 0.746, 0.7812, 0.6968, 0.5312, 0.6968, 0.5312, 0.746, 0.5, 0.746, 0.5, 0.6968, 0.25, 0.6968, 0.25, 0.746, 0.2188, 0.746, 0.2188, 0.6968, 0.9375, 0.6968, 0.9375, 0.746, 0.9062, 0.746, 0.9062, 0.6968, 0.6562, 0.6968, 0.6562, 0.746, 0.625, 0.746, 0.625, 0.6968, 0.375, 0.6968, 0.375, 0.746, 0.3438, 0.746, 0.3438, 0.6968, 0.09375, 0.6968, 0.09375, 0.746, 0.0625, 0.746, 0.0625, 0.6968, 0.7812, 0.6968, 0.7812, 0.746, 0.75, 0.746, 0.75, 0.6968, 0.5, 0.6968, 0.5, 0.746, 0.4687, 0.746, 0.4687, 0.6968, 0.2188, 0.6968, 0.2188, 0.746, 0.1875, 0.746, 0.1875, 0.6968, 0.9062, 0.6968, 0.9062, 0.746, 0.875, 0.746, 0.875, 0.6968, 0.625, 0.6968, 0.625, 0.746, 0.5937, 0.746, 0.5938, 0.6968, 0.3438, 0.6968, 0.3438, 0.746, 0.3125, 0.746, 0.3125, 0.6968, 0.0625, 0.6968, 0.0625, 0.746, 0.03125, 0.746, 0.03125, 0.6968, 0.75, 0.6968, 0.75, 0.746, 0.7188, 0.746, 0.7188, 0.6968, 0.4687, 0.6968, 0.4687, 0.746, 0.4375, 0.746, 0.4375, 0.6968, 0.1875, 0.6968, 0.1875, 0.746, 0.1562, 0.746, 0.1562, 0.6968, 0.875, 0.6968, 0.875, 0.746, 0.8438, 0.746, 0.8438, 0.6968, 0.5938, 0.6968, 0.5937, 0.746, 0.5625, 0.746, 0.5625, 0.6968, 0.3125, 0.6968, 0.3125, 0.746, 0.2813, 0.746, 0.2812, 0.6968, 0.03125, 0.6968, 0.03125, 0.746, 0.0, 0.746, 0.0, 0.6968])
me_cylinder_003.use_remesh_preserve_volume = False
me_cylinder_003.use_remesh_preserve_attributes = False
me_cylinder_003.use_mirror_vertex_groups = False
me_cylinder_003.update()
me_plane_002 = bpy.data.meshes.new('Plane.002')
me_plane_002.from_pydata([(-1.0, -1.0, 0.0), (1.0, -1.0, 0.0), (-1.0, 1.0, 0.0), (1.0, 1.0, 0.0)], [], [(0, 1, 3, 2)])
_uv = me_plane_002.uv_layers.new(name='UVMap')
_uv.uv.foreach_set('vector', [0.0, 0.0, 1.0, 0.0, 1.0, 1.0, 0.0, 1.0])
me_plane_002.materials.append(mat_hurricane)
me_plane_002.use_remesh_preserve_volume = False
me_plane_002.use_remesh_preserve_attributes = False
me_plane_002.use_mirror_vertex_groups = False
me_plane_002.update()

# ---- objects
ob_light = bpy.data.objects.new('Light', light_light)
ob_camera = bpy.data.objects.new('Camera', cam_camera)
ob_cylinder = bpy.data.objects.new('Cylinder', me_cylinder_003)
ob_plane = bpy.data.objects.new('Plane', me_plane_002)

# ---- transforms, parenting, visibility, modifiers, constraints
ob_light.location = (4.076, 1.005, 5.904)
ob_light.rotation_euler = (0.6503, 0.05522, 1.866)
ob_light.lock_rotations_4d = False
ob_light.empty_display_type = 'ARROWS'
ob_light.color = (0.0, 0.0, 0.0, 0.0)
ob_light.lineart.crease_threshold = 0.0
ob_camera.location = (7.359, -6.926, 4.958)
ob_camera.rotation_euler = (1.109, 0.0, 0.8149)
ob_camera.lock_rotations_4d = False
ob_camera.empty_display_type = 'ARROWS'
ob_camera.color = (0.0, 0.0, 0.0, 0.0)
ob_camera.display_type = 'WIRE'
ob_camera.lineart.crease_threshold = 0.0
ob_cylinder.location = (0.0, 0.0, 0.0)
ob_cylinder.lineart.crease_threshold = 0.0
ob_plane.location = (-7.11, 0.0, 0.0)
ob_plane.lineart.crease_threshold = 0.0

# ---- collection membership
col_collection.objects.link(ob_light)
col_collection.objects.link(ob_camera)
col_collection.objects.link(ob_cylinder)
col_collection.objects.link(ob_plane)

# ---- scene / render settings (as saved in the file)
scene.camera = ob_camera
scene.frame_start = 1; scene.frame_end = 250; scene.frame_set(0)
scene.render.engine = 'BLENDER_EEVEE_NEXT'
scene.cycles.use_denoising = False
scene.cycles.samples = 128
scene.cycles.sampling_pattern = 'TABULATED_SOBOL'
scene.cycles.use_adaptive_sampling = False
scene.cycles.use_light_tree = False
scene.view_settings.view_transform = 'Filmic'
bpy.context.view_layer.update()
